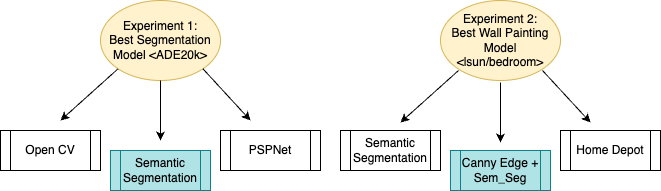

The diagram above was exported from draw.io. Its source (the exported page's mxGraphModel, read from the mxfile embedded in the PNG):
<mxGraphModel dx="792" dy="1122" grid="1" gridSize="10" guides="1" tooltips="1" connect="1" arrows="1" fold="1" page="1" pageScale="1" pageWidth="850" pageHeight="1100" math="0" shadow="0">
  <root>
    <mxCell id="0" />
    <mxCell id="1" parent="0" />
    <mxCell id="hx_AsnKzjodBH6OXtvkM-1" value="Experiment 1:&lt;div&gt;Best Segmentation Model &amp;lt;ADE20k&amp;gt;&lt;/div&gt;" style="ellipse;whiteSpace=wrap;html=1;fillColor=#fff2cc;strokeColor=#d6b656;" vertex="1" parent="1">
      <mxGeometry x="160" y="320" width="120" height="80" as="geometry" />
    </mxCell>
    <mxCell id="hx_AsnKzjodBH6OXtvkM-2" value="Experiment 2:&lt;div&gt;Best Wall Painting Model &amp;lt;lsun/bedroom&amp;gt;&lt;/div&gt;" style="ellipse;whiteSpace=wrap;html=1;fillColor=#fff2cc;strokeColor=#d6b656;" vertex="1" parent="1">
      <mxGeometry x="500" y="320" width="120" height="80" as="geometry" />
    </mxCell>
    <mxCell id="hx_AsnKzjodBH6OXtvkM-3" value="" style="endArrow=classic;html=1;rounded=0;exitX=0;exitY=1;exitDx=0;exitDy=0;" edge="1" parent="1" source="hx_AsnKzjodBH6OXtvkM-1">
      <mxGeometry width="50" height="50" relative="1" as="geometry">
        <mxPoint x="350" y="600" as="sourcePoint" />
        <mxPoint x="120" y="440" as="targetPoint" />
      </mxGeometry>
    </mxCell>
    <mxCell id="hx_AsnKzjodBH6OXtvkM-4" value="" style="endArrow=classic;html=1;rounded=0;exitX=0.5;exitY=1;exitDx=0;exitDy=0;" edge="1" parent="1" source="hx_AsnKzjodBH6OXtvkM-1">
      <mxGeometry width="50" height="50" relative="1" as="geometry">
        <mxPoint x="350" y="600" as="sourcePoint" />
        <mxPoint x="220" y="460" as="targetPoint" />
      </mxGeometry>
    </mxCell>
    <mxCell id="hx_AsnKzjodBH6OXtvkM-6" value="" style="endArrow=classic;html=1;rounded=0;exitX=1;exitY=1;exitDx=0;exitDy=0;" edge="1" parent="1" source="hx_AsnKzjodBH6OXtvkM-1">
      <mxGeometry width="50" height="50" relative="1" as="geometry">
        <mxPoint x="350" y="600" as="sourcePoint" />
        <mxPoint x="310" y="440" as="targetPoint" />
      </mxGeometry>
    </mxCell>
    <mxCell id="hx_AsnKzjodBH6OXtvkM-7" value="" style="endArrow=classic;html=1;rounded=0;exitX=0;exitY=1;exitDx=0;exitDy=0;" edge="1" parent="1">
      <mxGeometry width="50" height="50" relative="1" as="geometry">
        <mxPoint x="518" y="390" as="sourcePoint" />
        <mxPoint x="460" y="442" as="targetPoint" />
      </mxGeometry>
    </mxCell>
    <mxCell id="hx_AsnKzjodBH6OXtvkM-8" value="" style="endArrow=classic;html=1;rounded=0;exitX=0.5;exitY=1;exitDx=0;exitDy=0;" edge="1" parent="1">
      <mxGeometry width="50" height="50" relative="1" as="geometry">
        <mxPoint x="560" y="402" as="sourcePoint" />
        <mxPoint x="560" y="462" as="targetPoint" />
      </mxGeometry>
    </mxCell>
    <mxCell id="hx_AsnKzjodBH6OXtvkM-9" value="" style="endArrow=classic;html=1;rounded=0;exitX=1;exitY=1;exitDx=0;exitDy=0;" edge="1" parent="1">
      <mxGeometry width="50" height="50" relative="1" as="geometry">
        <mxPoint x="602" y="390" as="sourcePoint" />
        <mxPoint x="650" y="442" as="targetPoint" />
      </mxGeometry>
    </mxCell>
    <mxCell id="hx_AsnKzjodBH6OXtvkM-10" value="Open CV" style="shape=process;whiteSpace=wrap;html=1;backgroundOutline=1;" vertex="1" parent="1">
      <mxGeometry x="60" y="450" width="100" height="40" as="geometry" />
    </mxCell>
    <mxCell id="hx_AsnKzjodBH6OXtvkM-12" value="Semantic Segmentation" style="shape=process;whiteSpace=wrap;html=1;backgroundOutline=1;fillColor=#b0e3e6;strokeColor=#0e8088;" vertex="1" parent="1">
      <mxGeometry x="170" y="470" width="100" height="40" as="geometry" />
    </mxCell>
    <mxCell id="hx_AsnKzjodBH6OXtvkM-13" value="PSPNet" style="shape=process;whiteSpace=wrap;html=1;backgroundOutline=1;" vertex="1" parent="1">
      <mxGeometry x="280" y="450" width="100" height="40" as="geometry" />
    </mxCell>
    <mxCell id="hx_AsnKzjodBH6OXtvkM-14" value="Canny Edge + Sem_Seg" style="shape=process;whiteSpace=wrap;html=1;backgroundOutline=1;fillColor=#b0e3e6;strokeColor=#0e8088;" vertex="1" parent="1">
      <mxGeometry x="510" y="470" width="100" height="40" as="geometry" />
    </mxCell>
    <mxCell id="hx_AsnKzjodBH6OXtvkM-15" value="Home Depot" style="shape=process;whiteSpace=wrap;html=1;backgroundOutline=1;" vertex="1" parent="1">
      <mxGeometry x="620" y="450" width="100" height="40" as="geometry" />
    </mxCell>
    <mxCell id="hx_AsnKzjodBH6OXtvkM-16" value="Semantic Segmentation" style="shape=process;whiteSpace=wrap;html=1;backgroundOutline=1;" vertex="1" parent="1">
      <mxGeometry x="400" y="450" width="100" height="40" as="geometry" />
    </mxCell>
  </root>
</mxGraphModel>